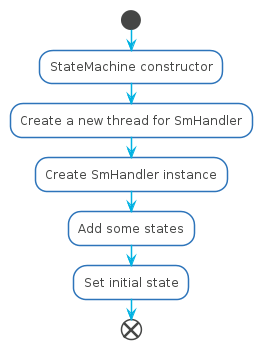

The diagram above was rendered by PlantUML. Its source (embedded in the PNG):
@startuml

skinparam shadowing false
skinparam DefaultFontName Proxima Nova
skinparam ArrowColor #00b2e2
skinparam DefaultFontColor #454645

skinparam ActivityBorderColor #2D74BA
skinparam ActivityDiamondBorderColor #2D74BA
skinparam ActorBorderColor #2D74BA
skinparam AgentBorderColor #2D74BA
skinparam ArtifactBorderColor #2D74BA
skinparam BoundaryBorderColor #2D74BA
skinparam CardBorderColor #2D74BA
skinparam ClassBorderColor #2D74BA
skinparam CloudBorderColor #2D74BA
skinparam CollectionsBorderColor #2D74BA
skinparam ComponentBorderColor #2D74BA
skinparam ControlBorderColor #2D74BA
skinparam DatabaseBorderColor #2D74BA
skinparam EntityBorderColor #2D74BA
skinparam FileBorderColor #2D74BA
skinparam FolderBorderColor #2D74BA
skinparam FrameBorderColor #2D74BA
skinparam InterfaceBorderColor #2D74BA
skinparam LegendBorderColor #2D74BA
skinparam NodeBorderColor #2D74BA
skinparam NoteBorderColor #2D74BA
skinparam ObjectBorderColor #2D74BA
skinparam PackageBorderColor #2D74BA
skinparam PageBorderColor #2D74BA
skinparam ParticipantBorderColor #2D74BA
skinparam PartitionBorderColor #2D74BA
skinparam QueueBorderColor #2D74BA
skinparam RectangleBorderColor #2D74BA
skinparam SequenceBoxBorderColor #2D74BA
skinparam SequenceDividerBorderColor #2D74BA
skinparam SequenceGroupBorderColor #2D74BA
skinparam SequenceLifeLineBorderColor #2D74BA
skinparam SequenceReferenceBorderColor #2D74BA
skinparam StackBorderColor #2D74BA
skinparam StateBorderColor #2D74BA
skinparam StereotypeABorderColor #2D74BA
skinparam StereotypeCBorderColor #2D74BA
skinparam StereotypeEBorderColor #2D74BA
skinparam StereotypeIBorderColor #2D74BA
skinparam StereotypeNBorderColor #2D74BA
skinparam StorageBorderColor #2D74BA
skinparam SwimlaneBorderColor #2D74BA
skinparam UsecaseBorderColor #2D74BA

skinparam ActivityBackgroundColor #FFFFFF
skinparam ActivityDiamondBackgroundColor #FFFFFF
skinparam ActorBackgroundColor #FFFFFF
skinparam AgentBackgroundColor #FFFFFF
skinparam ArtifactBackgroundColor #FFFFFF
skinparam BackgroundColor #FFFFFF
skinparam BoundaryBackgroundColor #FFFFFF
skinparam CardBackgroundColor #FFFFFF
skinparam ClassBackgroundColor #FFFFFF
skinparam ClassHeaderBackgroundColor #FFFFFF
skinparam CloudBackgroundColor #FFFFFF
skinparam CollectionsBackgroundColor #FFFFFF
skinparam ComponentBackgroundColor #FFFFFF
skinparam ControlBackgroundColor #FFFFFF
skinparam DatabaseBackgroundColor #FFFFFF
skinparam EntityBackgroundColor #FFFFFF
skinparam FileBackgroundColor #FFFFFF
skinparam FolderBackgroundColor #FFFFFF
skinparam FrameBackgroundColor #FFFFFF
skinparam IconPackageBackgroundColor #FFFFFF
skinparam IconPrivateBackgroundColor #FFFFFF
skinparam IconProtectedBackgroundColor #FFFFFF
skinparam IconPublicBackgroundColor #FFFFFF
skinparam InterfaceBackgroundColor #FFFFFF
skinparam LegendBackgroundColor #FFFFFF
skinparam NodeBackgroundColor #FFFFFF
skinparam NoteBackgroundColor #FFFFFF
skinparam ObjectBackgroundColor #FFFFFF
skinparam PackageBackgroundColor #FFFFFF
skinparam ParticipantBackgroundColor #FFFFFF
skinparam PartitionBackgroundColor #FFFFFF
skinparam QueueBackgroundColor #FFFFFF
skinparam RectangleBackgroundColor #FFFFFF
skinparam SequenceBoxBackgroundColor #FFFFFF
skinparam SequenceDividerBackgroundColor #FFFFFF
skinparam SequenceGroupBackgroundColor #FFFFFF
skinparam SequenceGroupBodyBackgroundColor #FFFFFF
skinparam SequenceLifeLineBackgroundColor #FFFFFF
skinparam SequenceReferenceBackgroundColor #FFFFFF
skinparam SequenceReferenceHeaderBackgroundColor #FFFFFF
skinparam StackBackgroundColor #FFFFFF
skinparam StateBackgroundColor #FFFFFF
skinparam StereotypeABackgroundColor #FFFFFF
skinparam StereotypeCBackgroundColor #FFFFFF
skinparam StereotypeEBackgroundColor #FFFFFF
skinparam StereotypeIBackgroundColor #FFFFFF
skinparam StereotypeNBackgroundColor #FFFFFF
skinparam StorageBackgroundColor #FFFFFF
skinparam TitleBackgroundColor #FFFFFF
skinparam UsecaseBackgroundColor #FFFFFF

skinparam ActivityStartColor #454645
skinparam ActivityEndColor #454645
skinparam StateStartColor #454645
skinparam StateEndColor #454645
start
:StateMachine constructor;
:Create a new thread for SmHandler;
:Create SmHandler instance;
:Add some states;
:Set initial state;
end
@enduml